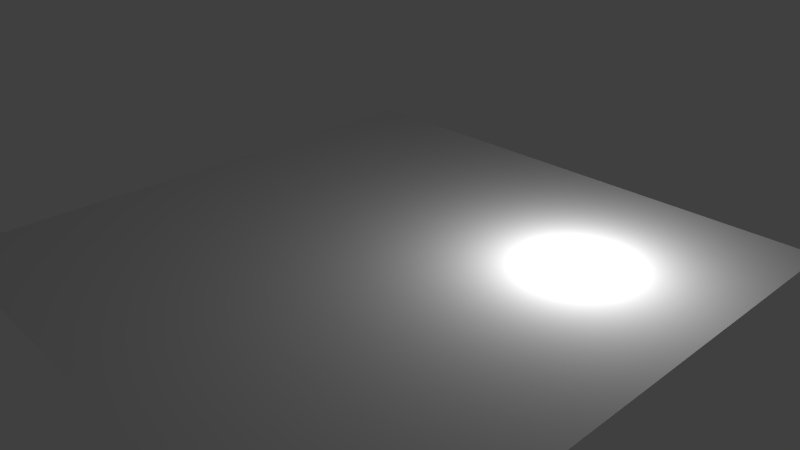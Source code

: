 # Source: world_tester.blend  (saved by Blender 2.64.0; exported with 4.5.12 LTS)
import bpy
from mathutils import Matrix  # noqa: F401  (used for matrix-valued properties, if any)

bpy.ops.wm.read_factory_settings(use_empty=True)
scene = bpy.context.scene
scene.name = 'Scene'

# ---- collections
col_collection_1 = bpy.data.collections.new('Collection 1'); scene.collection.children.link(col_collection_1)

# ---- materials (node trees are filled in below, after node groups)
mat_cobble_plain = bpy.data.materials.new('cobble_plain')
mat_cobble_plain.alpha_threshold = 0.0
mat_cobble_plain.use_transparent_shadow = False
mat_cobble_plain.roughness = 0.5
mat_cobble_plain.specular_intensity = 0.1
mat_cobble_plain.line_color = (0.0, 0.0, 0.0, 1.0)

# ---- material node trees

# ---- world
world_world = bpy.data.worlds.new('World'); scene.world = world_world
world_world.color = (0.05088, 0.05088, 0.05088)
world_world.use_sun_shadow = False
world_world.sun_shadow_jitter_overblur = 0.0
world_world.cycles.sampling_method = 'MANUAL'
world_world.cycles.sample_map_resolution = 256

# ---- cameras
cam_camera = bpy.data.cameras.new('Camera')
cam_camera.clip_end = 100.0
cam_camera.lens = 35.0
cam_camera.sensor_width = 32.0
cam_camera.sensor_height = 18.0
cam_camera.ortho_scale = 7.314
cam_camera.dof.focus_distance = 0.0
cam_camera.dof.aperture_fstop = 128.0

# ---- lights
light_lamp = bpy.data.lights.new('Lamp', 'POINT')
light_lamp.transmission_factor = 0.0
light_lamp.cutoff_distance = 30.0
light_lamp.energy = 200.0
light_lamp.shadow_buffer_clip_start = 1.001
light_lamp.shadow_soft_size = 1.0
light_lamp.shadow_maximum_resolution = 0.006
light_lamp.use_absolute_resolution = True
light_lamp.cycles.use_multiple_importance_sampling = False

# ---- meshes
me_plane = bpy.data.meshes.new('Plane')
me_plane.from_pydata([(1.0, -1.0, 0.0), (-1.0, -1.0, 0.0), (1.0, 1.0, 0.0), (-1.0, 1.0, 0.0), (0.0, -1.0, 0.0), (0.0, 1.0, 0.0), (-1.0, 0.0, 0.0), (1.0, 0.0, 0.0), (0.0, 0.0, 0.0), (-0.5, -1.0, 0.0), (-0.5, 1.0, 0.0), (-1.0, -0.5, 0.0), (1.0, 0.5, 0.0), (0.5, -1.0, 0.0), (0.5, 1.0, 0.0), (-1.0, 0.5, 0.0), (1.0, -0.5, 0.0), (0.0, -0.5, 0.0), (0.0, 0.5, 0.0), (0.5, 0.0, 0.0), (-0.5, 0.0, 0.0), (-0.5, -0.5, 0.0), (0.5, -0.5, 0.0), (0.5, 0.5, 0.0), (-0.5, 0.5, 0.0)], [], [(21, 11, 1, 9), (22, 17, 4, 13), (23, 18, 8, 19), (24, 15, 6, 20), (17, 21, 9, 4), (8, 20, 21, 17), (20, 6, 11, 21), (16, 22, 13, 0), (7, 19, 22, 16), (19, 8, 17, 22), (12, 23, 19, 7), (2, 14, 23, 12), (14, 5, 18, 23), (18, 24, 20, 8), (5, 10, 24, 18), (10, 3, 15, 24)])
_uv = me_plane.uv_layers.new(name='UVMap')
_uv.uv.foreach_set('vector', [-1.5, -1.5, -3.5, -1.5, -3.5, -3.5, -1.5, -3.5, 2.5, -1.5, 0.5, -1.5, 0.5, -3.5, 2.5, -3.5, 2.5, 2.5, 0.5, 2.5, 0.5, 0.5, 2.5, 0.5, -1.5, 2.5, -3.5, 2.5, -3.5, 0.5, -1.5, 0.5, 0.5, -1.5, -1.5, -1.5, -1.5, -3.5, 0.5, -3.5, 0.5, 0.5, -1.5, 0.5, -1.5, -1.5, 0.5, -1.5, -1.5, 0.5, -3.5, 0.5, -3.5, -1.5, -1.5, -1.5, 4.5, -1.5, 2.5, -1.5, 2.5, -3.5, 4.5, -3.5, 4.5, 0.5, 2.5, 0.5, 2.5, -1.5, 4.5, -1.5, 2.5, 0.5, 0.5, 0.5, 0.5, -1.5, 2.5, -1.5, 4.5, 2.5, 2.5, 2.5, 2.5, 0.5, 4.5, 0.5, 4.5, 4.5, 2.5, 4.5, 2.5, 2.5, 4.5, 2.5, 2.5, 4.5, 0.5, 4.5, 0.5, 2.5, 2.5, 2.5, 0.5, 2.5, -1.5, 2.5, -1.5, 0.5, 0.5, 0.5, 0.5, 4.5, -1.5, 4.5, -1.5, 2.5, 0.5, 2.5, -1.5, 4.5, -3.5, 4.5, -3.5, 2.5, -1.5, 2.5])
me_plane.materials.append(mat_cobble_plain)
me_plane.use_remesh_preserve_volume = False
me_plane.use_remesh_preserve_attributes = False
me_plane.use_mirror_vertex_groups = False
me_plane.update()

# ---- objects
ob_plane = bpy.data.objects.new('Plane', me_plane)
ob_lamp = bpy.data.objects.new('Lamp', light_lamp)
ob_camera = bpy.data.objects.new('Camera', cam_camera)

# ---- transforms, parenting, visibility, modifiers, constraints
ob_plane.location = (0.0, 0.0, 0.0)
ob_plane.scale = (4.0, 4.0, 4.0)
ob_plane.lineart.crease_threshold = 0.0
ob_lamp.location = (2.024, 1.601, 0.4933)
ob_lamp.rotation_euler = (0.6503, 0.05522, 1.866)
ob_lamp.lock_rotations_4d = False
ob_lamp.empty_display_type = 'ARROWS'
ob_lamp.color = (0.0, 0.0, 0.0, 0.0)
ob_lamp.lineart.crease_threshold = 0.0
ob_camera.location = (7.481, -6.508, 5.344)
ob_camera.rotation_euler = (1.109, 0.01082, 0.8149)
ob_camera.lock_rotations_4d = False
ob_camera.empty_display_type = 'ARROWS'
ob_camera.color = (0.0, 0.0, 0.0, 0.0)
ob_camera.display_type = 'WIRE'
ob_camera.lineart.crease_threshold = 0.0

# ---- collection membership
col_collection_1.objects.link(ob_plane)
col_collection_1.objects.link(ob_lamp)
col_collection_1.objects.link(ob_camera)

# ---- scene / render settings (as saved in the file)
scene.camera = ob_camera
scene.frame_start = 1; scene.frame_end = 250; scene.frame_set(1)
scene.render.engine = 'BLENDER_EEVEE_NEXT'
scene.render.image_settings.color_mode = 'RGB'
scene.render.image_settings.compression = 90
scene.render.resolution_percentage = 50
scene.render.dither_intensity = 0.0
scene.render.bake_margin = 2
scene.render.bake_bias = 0.0
scene.cycles.use_denoising = False
scene.cycles.samples = 10
scene.cycles.sampling_pattern = 'TABULATED_SOBOL'
scene.cycles.light_sampling_threshold = 0.0
scene.cycles.use_adaptive_sampling = False
scene.cycles.use_light_tree = False
scene.cycles.blur_glossy = 0.0
scene.cycles.volume_bounces = 1
scene.cycles.pixel_filter_type = 'GAUSSIAN'
scene.cycles.sample_clamp_indirect = 0.0
scene.view_settings.view_transform = 'Standard'
bpy.context.view_layer.update()
